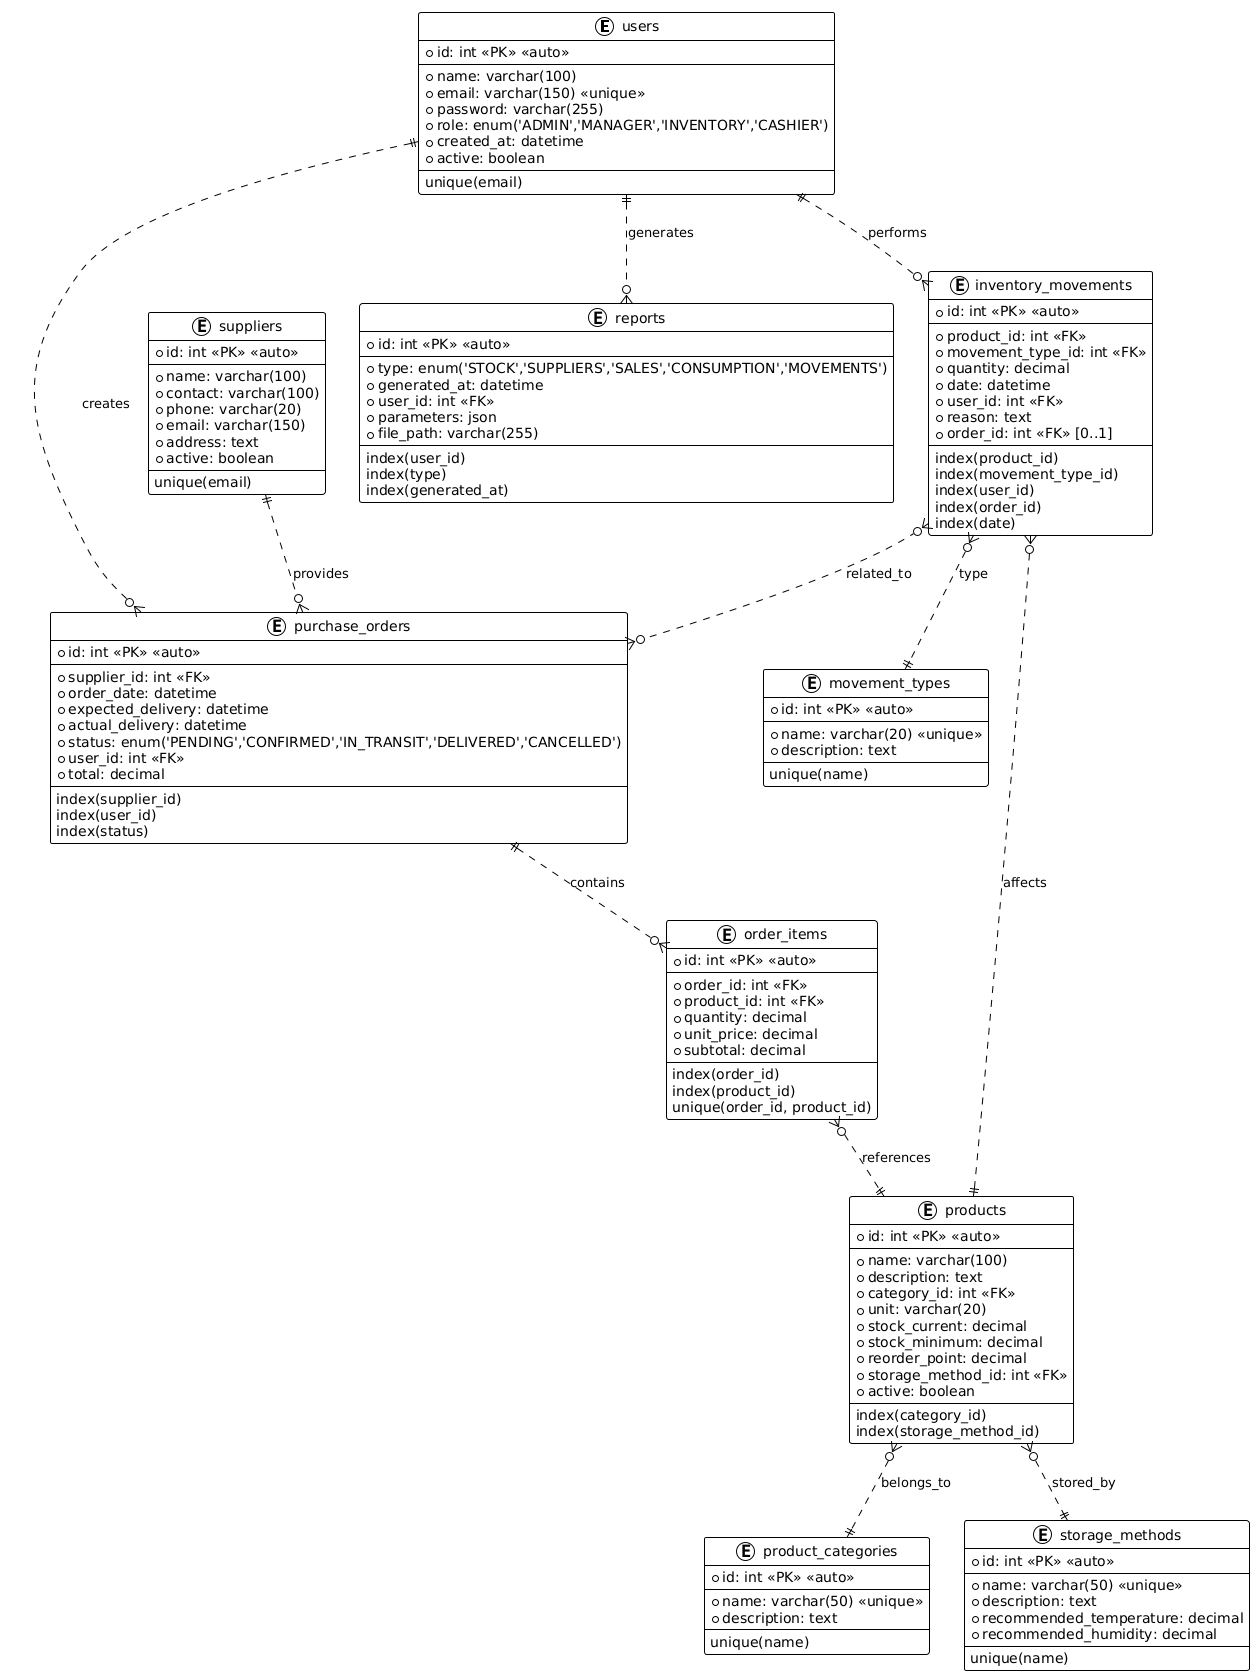

The diagram above was rendered by PlantUML. Its source (embedded in the PNG):
@startuml
!theme plain

skinparam entity {
  BackgroundColor White
  BorderColor Black
}

entity users {
  * id: int <<PK>> <<auto>>
  --
  * name: varchar(100)
  * email: varchar(150) <<unique>>
  * password: varchar(255)
  * role: enum('ADMIN','MANAGER','INVENTORY','CASHIER')
  * created_at: datetime
  * active: boolean
  --
  unique(email)
}

entity product_categories {
  * id: int <<PK>> <<auto>>
  --
  * name: varchar(50) <<unique>>
  * description: text
  --
  unique(name)
}

entity storage_methods {
  * id: int <<PK>> <<auto>>
  --
  * name: varchar(50) <<unique>>
  * description: text
  * recommended_temperature: decimal
  * recommended_humidity: decimal
  --
  unique(name)
}

entity products {
  * id: int <<PK>> <<auto>>
  --
  * name: varchar(100)
  * description: text
  * category_id: int <<FK>>
  * unit: varchar(20)
  * stock_current: decimal
  * stock_minimum: decimal
  * reorder_point: decimal
  * storage_method_id: int <<FK>>
  * active: boolean
  --
  index(category_id)
  index(storage_method_id)
}

entity suppliers {
  * id: int <<PK>> <<auto>>
  --
  * name: varchar(100)
  * contact: varchar(100)
  * phone: varchar(20)
  * email: varchar(150)
  * address: text
  * active: boolean
  --
  unique(email)
}

entity purchase_orders {
  * id: int <<PK>> <<auto>>
  --
  * supplier_id: int <<FK>>
  * order_date: datetime
  * expected_delivery: datetime
  * actual_delivery: datetime
  * status: enum('PENDING','CONFIRMED','IN_TRANSIT','DELIVERED','CANCELLED')
  * user_id: int <<FK>>
  * total: decimal
  --
  index(supplier_id)
  index(user_id)
  index(status)
}

entity order_items {
  * id: int <<PK>> <<auto>>
  --
  * order_id: int <<FK>>
  * product_id: int <<FK>>
  * quantity: decimal
  * unit_price: decimal
  * subtotal: decimal
  --
  index(order_id)
  index(product_id)
  unique(order_id, product_id)
}

entity movement_types {
  * id: int <<PK>> <<auto>>
  --
  * name: varchar(20) <<unique>>
  * description: text
  --
  unique(name)
}

entity inventory_movements {
  * id: int <<PK>> <<auto>>
  --
  * product_id: int <<FK>>
  * movement_type_id: int <<FK>>
  * quantity: decimal
  * date: datetime
  * user_id: int <<FK>>
  * reason: text
  * order_id: int <<FK>> [0..1]
  --
  index(product_id)
  index(movement_type_id)
  index(user_id)
  index(order_id)
  index(date)
}

entity reports {
  * id: int <<PK>> <<auto>>
  --
  * type: enum('STOCK','SUPPLIERS','SALES','CONSUMPTION','MOVEMENTS')
  * generated_at: datetime
  * user_id: int <<FK>>
  * parameters: json
  * file_path: varchar(255)
  --
  index(user_id)
  index(type)
  index(generated_at)
}

users ||..o{ inventory_movements : performs
users ||..o{ purchase_orders : creates
users ||..o{ reports : generates

products }o..|| product_categories : belongs_to
products }o..|| storage_methods : stored_by

suppliers ||..o{ purchase_orders : provides

purchase_orders ||..o{ order_items : contains
order_items }o..|| products : references

inventory_movements }o..|| products : affects
inventory_movements }o..o{ purchase_orders : related_to
inventory_movements }o..|| movement_types : type
@enduml